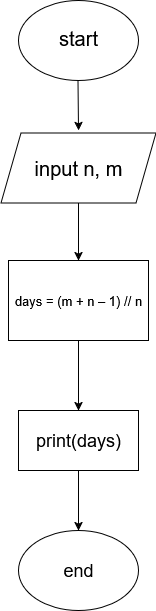

The diagram above was exported from draw.io. Its source (the exported page's mxGraphModel, read from the mxfile embedded in the PNG):
<mxGraphModel dx="786" dy="731" grid="1" gridSize="10" guides="1" tooltips="1" connect="1" arrows="1" fold="1" page="1" pageScale="1" pageWidth="827" pageHeight="1169" math="0" shadow="0">
  <root>
    <mxCell id="0" />
    <mxCell id="1" parent="0" />
    <object label="" id="hnss2nyzcoOUgx3vWuMo-1">
      <mxCell style="ellipse;whiteSpace=wrap;html=1;" parent="1" vertex="1">
        <mxGeometry x="330" y="60" width="120" height="80" as="geometry" />
      </mxCell>
    </object>
    <mxCell id="hnss2nyzcoOUgx3vWuMo-2" value="start" style="text;html=1;align=center;verticalAlign=middle;whiteSpace=wrap;rounded=0;fontSize=20;" parent="1" vertex="1">
      <mxGeometry x="350" y="80" width="80" height="35" as="geometry" />
    </mxCell>
    <mxCell id="hnss2nyzcoOUgx3vWuMo-3" value="" style="endArrow=classic;html=1;rounded=0;" parent="1" edge="1">
      <mxGeometry width="50" height="50" relative="1" as="geometry">
        <mxPoint x="389.5" y="140" as="sourcePoint" />
        <mxPoint x="390" y="190" as="targetPoint" />
      </mxGeometry>
    </mxCell>
    <mxCell id="yJJHZysL3_ENwKlrBnHZ-3" value="" style="edgeStyle=orthogonalEdgeStyle;rounded=0;orthogonalLoop=1;jettySize=auto;html=1;" edge="1" parent="1" source="hnss2nyzcoOUgx3vWuMo-4" target="yJJHZysL3_ENwKlrBnHZ-2">
      <mxGeometry relative="1" as="geometry" />
    </mxCell>
    <mxCell id="hnss2nyzcoOUgx3vWuMo-4" value="" style="shape=parallelogram;perimeter=parallelogramPerimeter;whiteSpace=wrap;html=1;fixedSize=1;" parent="1" vertex="1">
      <mxGeometry x="312.5" y="192.5" width="155" height="70" as="geometry" />
    </mxCell>
    <mxCell id="hnss2nyzcoOUgx3vWuMo-12" value="input n, m" style="text;html=1;align=center;verticalAlign=middle;whiteSpace=wrap;rounded=0;fontSize=20;" parent="1" vertex="1">
      <mxGeometry x="345" y="207.5" width="90" height="40" as="geometry" />
    </mxCell>
    <mxCell id="yJJHZysL3_ENwKlrBnHZ-5" value="" style="edgeStyle=orthogonalEdgeStyle;rounded=0;orthogonalLoop=1;jettySize=auto;html=1;" edge="1" parent="1" source="yJJHZysL3_ENwKlrBnHZ-2" target="yJJHZysL3_ENwKlrBnHZ-4">
      <mxGeometry relative="1" as="geometry" />
    </mxCell>
    <mxCell id="yJJHZysL3_ENwKlrBnHZ-2" value="days = (m + n – 1) // n" style="whiteSpace=wrap;html=1;fontSize=13;" vertex="1" parent="1">
      <mxGeometry x="320" y="320" width="140" height="80" as="geometry" />
    </mxCell>
    <mxCell id="yJJHZysL3_ENwKlrBnHZ-9" value="" style="edgeStyle=orthogonalEdgeStyle;rounded=0;orthogonalLoop=1;jettySize=auto;html=1;" edge="1" parent="1" source="yJJHZysL3_ENwKlrBnHZ-4" target="yJJHZysL3_ENwKlrBnHZ-8">
      <mxGeometry relative="1" as="geometry" />
    </mxCell>
    <mxCell id="yJJHZysL3_ENwKlrBnHZ-4" value="print(days)" style="whiteSpace=wrap;html=1;fontSize=18;" vertex="1" parent="1">
      <mxGeometry x="330" y="470" width="120" height="60" as="geometry" />
    </mxCell>
    <mxCell id="yJJHZysL3_ENwKlrBnHZ-8" value="end" style="ellipse;whiteSpace=wrap;html=1;fontSize=18;" vertex="1" parent="1">
      <mxGeometry x="330" y="590" width="120" height="80" as="geometry" />
    </mxCell>
  </root>
</mxGraphModel>